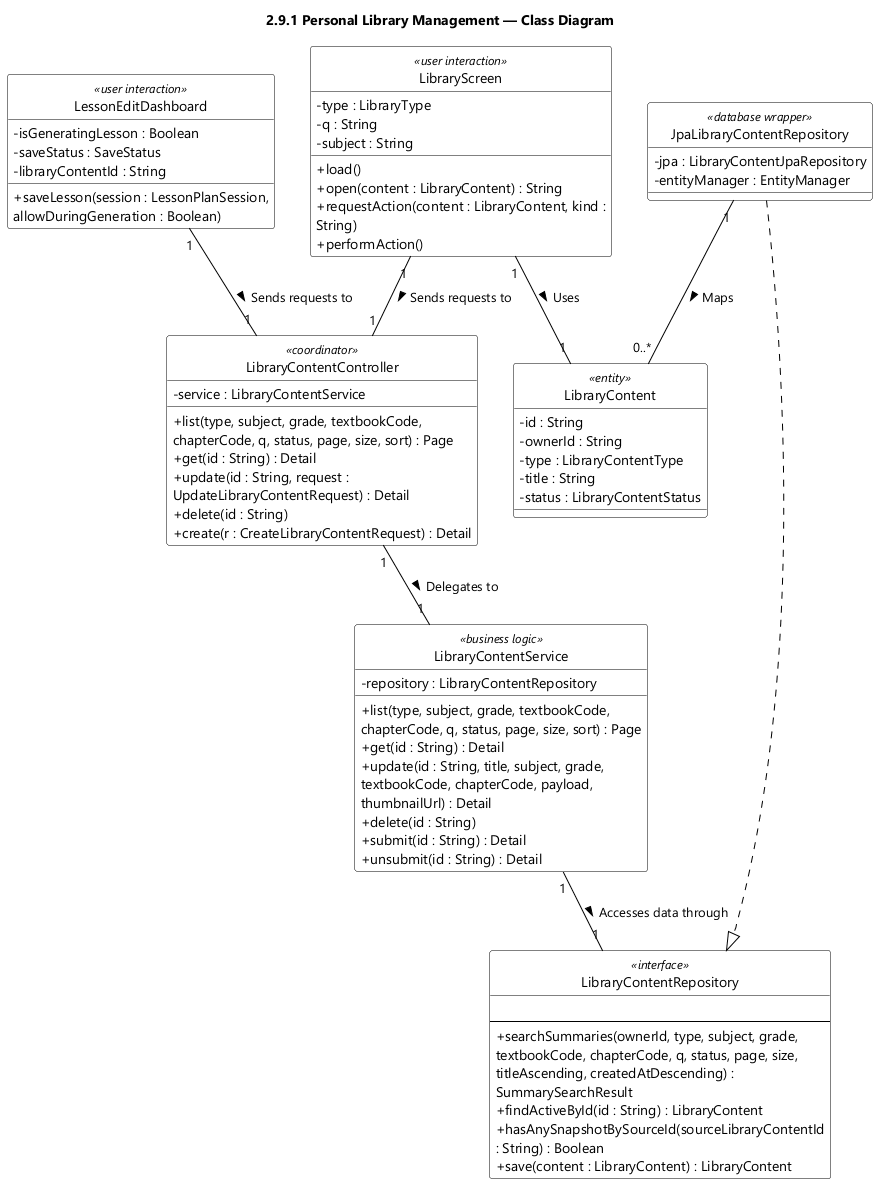

The diagram above was rendered by PlantUML. Its source (embedded in the PNG):
@startuml feat09 Personal Library Management - Class Diagram
skinparamlocked dpi 96
skinparam defaultFontName "Segoe UI"
skinparam shadowing false
skinparam wrapWidth 320
skinparam classBackgroundColor #FFFFFF
skinparam classBorderColor #000000
skinparam ArrowColor #000000
skinparam classAttributeIconSize 0
hide circle
title 2.9.1 Personal Library Management — Class Diagram
class LibraryScreen <<user interaction>> {
  - type : LibraryType
  - q : String
  - subject : String
  + load()
  + open(content : LibraryContent) : String
  + requestAction(content : LibraryContent, kind : String)
  + performAction()
}

class LibraryContentController <<coordinator>> {
  - service : LibraryContentService
  + list(type, subject, grade, textbookCode, chapterCode, q, status, page, size, sort) : Page
  + get(id : String) : Detail
  + update(id : String, request : UpdateLibraryContentRequest) : Detail
  + delete(id : String)
  + create(r : CreateLibraryContentRequest) : Detail
}

class LibraryContentService <<business logic>> {
  - repository : LibraryContentRepository
  + list(type, subject, grade, textbookCode, chapterCode, q, status, page, size, sort) : Page
  + get(id : String) : Detail
  + update(id : String, title, subject, grade, textbookCode, chapterCode, payload, thumbnailUrl) : Detail
  + delete(id : String)
  + submit(id : String) : Detail
  + unsubmit(id : String) : Detail
}

class LibraryContentRepository <<interface>> {
  {field}
  --
  + searchSummaries(ownerId, type, subject, grade, textbookCode, chapterCode, q, status, page, size, titleAscending, createdAtDescending) : SummarySearchResult
  + findActiveById(id : String) : LibraryContent
  + hasAnySnapshotBySourceId(sourceLibraryContentId : String) : Boolean
  + save(content : LibraryContent) : LibraryContent
}

class LessonEditDashboard <<user interaction>> {
  - isGeneratingLesson : Boolean
  - saveStatus : SaveStatus
  - libraryContentId : String
  + saveLesson(session : LessonPlanSession, allowDuringGeneration : Boolean)
}

class JpaLibraryContentRepository <<database wrapper>> {
  - jpa : LibraryContentJpaRepository
  - entityManager : EntityManager
}

class LibraryContent <<entity>> {
  - id : String
  - ownerId : String
  - type : LibraryContentType
  - title : String
  - status : LibraryContentStatus
}

LibraryScreen "1" -- "1" LibraryContent : Uses >
LibraryContentController "1" -- "1" LibraryContentService : Delegates to >
LibraryContentService "1" -- "1" LibraryContentRepository : Accesses data through >
LibraryScreen "1" -- "1" LibraryContentController : Sends requests to >
LessonEditDashboard "1" -- "1" LibraryContentController : Sends requests to >
JpaLibraryContentRepository ..|> LibraryContentRepository
JpaLibraryContentRepository "1" -- "0..*" LibraryContent : Maps >

@enduml